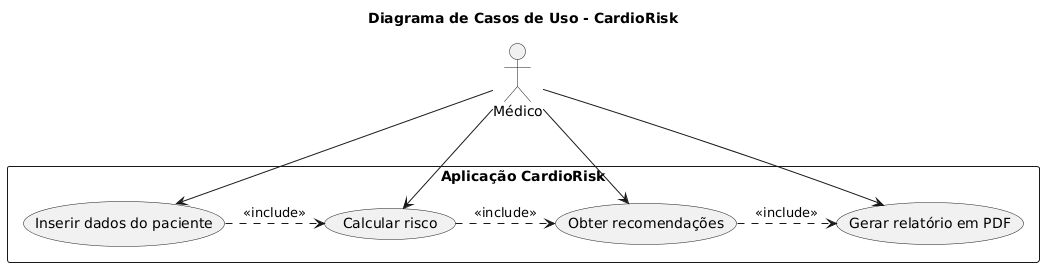

The diagram above was rendered by PlantUML. Its source (embedded in the PNG):
@startuml
title Diagrama de Casos de Uso - CardioRisk

actor Médico

rectangle "Aplicação CardioRisk" {
  usecase "Inserir dados do paciente" as UC1
  usecase "Calcular risco" as UC2
  usecase "Obter recomendações" as UC3
  usecase "Gerar relatório em PDF" as UC4
}

Médico --> UC1
Médico --> UC2
Médico --> UC3
Médico --> UC4

UC1 .> UC2 : <<include>>
UC2 .> UC3 : <<include>>
UC3 .> UC4 : <<include>>
@enduml